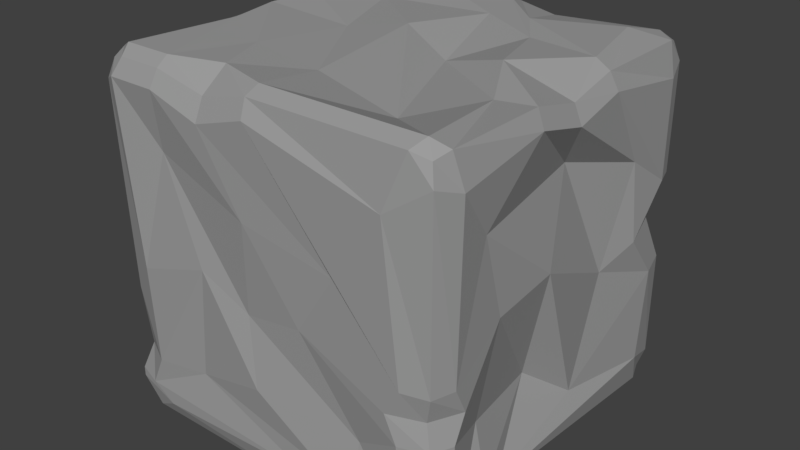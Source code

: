 # Source: Rock_Cubic_3.blend  (saved by Blender 2.79.0; exported with 4.5.12 LTS)
import bpy
from mathutils import Matrix  # noqa: F401  (used for matrix-valued properties, if any)

bpy.ops.wm.read_factory_settings(use_empty=True)
scene = bpy.context.scene
scene.name = 'Scene'

# ---- collections
col_collection_1 = bpy.data.collections.new('Collection 1'); scene.collection.children.link(col_collection_1)

# ---- materials (node trees are filled in below, after node groups)
mat_rock = bpy.data.materials.new('Rock')
mat_rock.alpha_threshold = 0.0
mat_rock.use_transparent_shadow = False
mat_rock.diffuse_color = (0.3343, 0.3343, 0.3343, 1.0)
mat_rock.roughness = 0.5
mat_rock.line_color = (0.0, 0.0, 0.0, 1.0)

# ---- material node trees

# ---- world
world_world = bpy.data.worlds.new('World'); scene.world = world_world
world_world.color = (0.05088, 0.05088, 0.05088)
world_world.use_sun_shadow = False
world_world.sun_shadow_jitter_overblur = 0.0
world_world.cycles.sampling_method = 'MANUAL'

# ---- meshes
me_cube = bpy.data.meshes.new('Cube')
me_cube.from_pydata([(-0.4829, 0.4919, 0.02963), (0.4464, 0.4919, 0.02963), (0.4182, -0.4373, 0.02963), (-0.4829, -0.4373, 0.02963), (-0.4829, 0.4919, 0.9589), (0.4464, 0.4919, 0.9589), (0.4464, -0.4373, 0.9589), (-0.4829, -0.4373, 0.9589), (-0.4364, 0.506, 0.01558), (0.3999, 0.506, 0.01558), (0.3714, -0.4513, 0.01558), (-0.4364, -0.4513, 0.01558), (-0.4364, 0.506, 0.9729), (0.3999, 0.506, 0.9729), (0.3999, -0.4513, 0.9729), (-0.4364, -0.4513, 0.9729), (-0.4969, 0.4505, 0.01558), (-0.4969, -0.3959, 0.01558), (0.4604, 0.4505, 0.01558), (0.4339, -0.3959, 0.03389), (-0.4969, 0.4505, 0.9729), (-0.4969, -0.3959, 0.9729), (0.4604, 0.4505, 0.9729), (0.4604, -0.3959, 0.9729), (-0.4551, -0.4148, 0.9942), (-0.4551, 0.4694, 0.9942), (0.4186, -0.4148, 0.9942), (0.3614, 0.4148, 0.9942), (-0.3663, 0.3899, -0.005756), (-0.3377, -0.3274, -0.005756), (0.3402, 0.3978, -0.005756), (0.3421, -0.3856, -0.005756), (-0.4969, 0.506, 0.07978), (-0.4969, 0.506, 0.9087), (0.4604, 0.506, 0.07978), (0.4604, 0.506, 0.9087), (0.4604, -0.4513, 0.1065), (0.4604, -0.4513, 0.9087), (-0.4969, -0.4513, 0.07978), (-0.4969, -0.4513, 0.9087), (0.3493, -0.4727, 0.8328), (0.4007, -0.4727, 0.07406), (-0.4551, -0.4727, 0.9272), (-0.3618, -0.4727, 0.06131), (-0.394, 0.5273, 0.8366), (-0.381, 0.5273, 0.125), (0.3565, 0.5273, 0.8303), (0.3524, 0.5273, 0.1001), (-0.5183, 0.4046, 0.2301), (-0.5183, 0.4694, 0.9272), (-0.5183, -0.373, 0.06131), (-0.5183, -0.3144, 0.8214), (0.4817, 0.4388, 0.8862), (0.4817, 0.4017, 0.1157), (0.4817, -0.3818, 0.8844), (0.4817, -0.4025, 0.1383), (-0.4653, 0.1914, 0.02444), (-0.4969, -0.1528, 0.01558), (0.4317, -0.07875, 0.04227), (0.4491, -0.33, 0.04155), (-0.4983, 0.1684, 0.935), (-0.4803, -0.1138, 0.9685), (0.4604, 0.1684, 0.9729), (0.4604, -0.1138, 0.9729), (-0.4143, -0.1201, 0.9942), (-0.4272, 0.1747, 0.9942), (0.3558, -0.1201, 0.9642), (0.4186, 0.1747, 0.9942), (-0.4191, 0.2011, -0.005756), (-0.4063, -0.1666, 0.0088), (0.3994, 0.02847, 0.01026), (0.3786, -0.3325, -0.005756), (0.4696, -0.2145, 0.08197), (0.4817, -0.3693, 0.09269), (0.4817, 0.1747, 0.9272), (0.4817, -0.1201, 0.9272), (-0.5183, 0.1747, 0.864), (-0.5183, -0.1201, 0.9125), (-0.5183, 0.1747, 0.1477), (-0.5183, -0.1024, 0.06131), (-0.02891, 0.507, 0.03432), (0.1956, 0.506, 0.02548), (0.2489, -0.4513, 0.01558), (0.06029, -0.4513, 0.01558), (-0.08278, 0.506, 0.9539), (0.1015, 0.506, 0.9539), (-0.03394, -0.4513, 0.9729), (-0.3127, -0.4513, 0.9729), (0.2351, 0.3961, -0.005756), (0.01516, 0.4694, -0.005756), (0.2278, -0.3889, -0.005756), (0.03898, -0.3761, -0.005756), (-0.1044, 0.3819, 0.9942), (0.1433, 0.3253, 0.9942), (-0.3189, -0.4148, 0.9942), (-0.02772, -0.4148, 0.9942), (0.01516, 0.5273, 0.07589), (0.1818, 0.5273, 0.07001), (-0.06913, 0.5273, 0.862), (0.1556, 0.5273, 0.862), (0.2518, -0.4727, 0.08288), (0.1153, -0.4727, 0.08366), (-0.02772, -0.4727, 0.9272), (-0.3189, -0.4727, 0.9272), (-0.3062, 0.3109, 0.9702), (0.2128, 0.2235, 0.9845), (-0.2391, -0.2177, 0.99), (0.2381, -0.2879, 0.9443), (0.2434, 0.2479, 0.02172), (-0.2432, 0.2764, 0.03139), (0.2026, -0.1506, 0.007469), (-0.172, -0.2461, 0.04433), (-0.4969, 0.506, 0.5189), (-0.4969, 0.506, 0.69), (0.4604, 0.506, 0.3738), (0.4604, 0.506, 0.6147), (0.4604, -0.4513, 0.3044), (0.4604, -0.4513, 0.4391), (-0.4969, -0.4513, 0.1057), (-0.4825, -0.4427, 0.3512), (0.3947, -0.4727, 0.4421), (0.3868, -0.4727, 0.3014), (-0.4065, -0.4727, 0.445), (-0.4278, -0.4727, 0.1022), (-0.4551, 0.5273, 0.6962), (-0.4551, 0.5273, 0.5128), (0.4014, 0.5273, 0.6201), (0.3938, 0.5273, 0.3684), (-0.5183, 0.439, 0.5128), (-0.5183, 0.4356, 0.6826), (-0.5183, -0.3946, 0.1022), (-0.5183, -0.3011, 0.4675), (0.4817, 0.442, 0.6201), (0.4817, 0.4258, 0.3684), (0.4817, -0.3933, 0.4421), (0.4817, -0.3933, 0.3014), (-0.496, 0.2967, 0.3239), (-0.476, 0.2582, 0.7484), (-0.4801, -0.179, 0.1994), (-0.4756, -0.1505, 0.7799), (0.4693, 0.3109, 0.7097), (0.4527, 0.1149, 0.1527), (0.4673, -0.2868, 0.7545), (0.4406, -0.2624, 0.2706), (0.1982, -0.4518, 0.6262), (0.2616, -0.4481, 0.2361), (-0.3265, -0.4481, 0.7687), (-0.2411, -0.4544, 0.1974), (-0.2004, 0.5138, 0.7537), (-0.3082, 0.5012, 0.2218), (0.225, 0.4744, 0.6935), (0.2849, 0.5052, 0.2401), (-0.477, 0.071, 0.02647), (0.4593, -0.2563, 0.02505), (-0.4969, 0.02731, 0.9648), (0.4604, 0.02731, 0.9406), (-0.4423, 0.02731, 0.9942), (0.2743, 0.02731, 0.9942), (-0.3251, 0.027, 0.07036), (0.3826, -0.153, -0.005756), (0.4817, -0.2735, 0.1224), (0.4817, 0.02731, 0.8904), (-0.5183, 0.02731, 0.9033), (-0.5183, 0.01974, 0.2042), (-0.233, 0.1339, 0.01396), (0.238, 0.03545, 0.0522), (-0.2208, 0.06798, 0.9641), (0.09482, 0.05578, 0.9456), (0.3979, -0.01743, 0.2523), (0.4164, 0.07815, 0.7735), (-0.5052, 0.02718, 0.6215), (-0.4747, 0.08629, 0.3154), (0.1047, 0.4947, 0.0305), (0.1745, -0.4304, 0.04119), (-0.002394, 0.506, 0.9729), (-0.1733, -0.447, 0.9399), (0.07619, 0.3796, -0.005756), (0.1716, -0.3255, -0.005756), (-0.01715, 0.4694, 0.9942), (-0.1733, -0.3725, 0.9942), (0.07619, 0.5273, 0.1272), (0.01923, 0.5273, 0.9457), (0.1716, -0.4727, 0.1278), (-0.1733, -0.4727, 0.8826), (0.03266, 0.313, 0.9885), (-0.05072, -0.2156, 0.9632), (-0.06495, 0.2337, -0.005756), (0.053, -0.1465, -0.005756), (-0.04258, 0.5273, 0.2605), (0.04689, 0.5273, 0.7863), (-0.03445, -0.4727, 0.2523), (-0.05478, -0.4668, 0.6813), (-0.08122, 0.1331, 0.983), (-0.0596, -0.03381, 0.004299), (-0.476, 0.4917, 0.5992), (0.438, 0.4653, 0.4942), (0.4435, -0.4402, 0.3718), (-0.4718, -0.4297, 0.1839), (0.354, -0.4727, 0.3718), (-0.3898, -0.4727, 0.1839), (-0.3989, 0.5273, 0.5992), (0.3275, 0.5273, 0.4942), (-0.5183, 0.381, 0.5992), (-0.5183, -0.3484, 0.1839), (0.4817, 0.3235, 0.4942), (0.4817, -0.3589, 0.3718), (-0.5183, 0.1869, 0.5532), (-0.4912, -0.2045, 0.4117), (0.4496, 0.2214, 0.4414), (0.4682, -0.2258, 0.5329), (0.09075, -0.4514, 0.4576), (-0.2106, -0.4607, 0.5044), (-0.2188, 0.5273, 0.5875), (0.2026, 0.5273, 0.4576), (-0.5103, 0.01918, 0.5024), (0.4817, -0.0581, 0.5715), (-0.07309, -0.4481, 0.4312), (0.03673, 0.4771, 0.3987)], [], [(31, 19, 2, 10), (26, 14, 6, 23), (46, 13, 5, 35), (54, 23, 6, 37), (42, 15, 7, 39), (50, 17, 3, 38), (37, 6, 14, 40), (103, 87, 15, 42), (33, 4, 12, 44), (99, 85, 13, 46), (21, 7, 15, 24), (95, 86, 14, 26), (17, 29, 11, 3), (90, 31, 10, 82), (81, 9, 30, 88), (110, 71, 31, 90), (0, 8, 28, 16), (57, 69, 29, 17), (85, 93, 27, 13), (107, 95, 26, 66), (4, 20, 25, 12), (61, 21, 24, 64), (32, 0, 16, 48), (79, 57, 17, 50), (35, 5, 22, 52), (75, 63, 23, 54), (13, 27, 22, 5), (66, 26, 23, 63), (9, 1, 18, 30), (71, 59, 19, 31), (59, 73, 55, 19), (142, 75, 54, 134), (1, 34, 53, 18), (115, 35, 52, 132), (61, 77, 51, 21), (138, 79, 50, 130), (4, 33, 49, 20), (112, 32, 48, 128), (81, 97, 47, 9), (150, 99, 46, 126), (0, 32, 45, 8), (113, 33, 44, 124), (83, 101, 43, 11), (146, 103, 42, 122), (2, 36, 41, 10), (117, 37, 40, 120), (21, 51, 39, 7), (130, 50, 38, 118), (11, 43, 38, 3), (122, 42, 39, 119), (19, 55, 36, 2), (134, 54, 37, 117), (9, 47, 34, 1), (126, 46, 35, 115), (128, 48, 78, 136), (171, 163, 79, 138), (20, 49, 76, 60), (154, 162, 77, 61), (132, 52, 74, 140), (169, 161, 75, 142), (18, 53, 72, 58), (153, 160, 73, 59), (30, 18, 58, 70), (159, 153, 59, 71), (27, 67, 62, 22), (157, 66, 63, 155), (52, 22, 62, 74), (161, 155, 63, 75), (48, 16, 56, 78), (163, 152, 57, 79), (20, 60, 65, 25), (154, 61, 64, 156), (93, 105, 67, 27), (167, 107, 66, 157), (16, 28, 68, 56), (152, 158, 69, 57), (88, 30, 70, 108), (165, 159, 71, 110), (158, 164, 111, 69), (193, 165, 110, 187), (28, 89, 109, 68), (176, 88, 108, 186), (156, 64, 106, 166), (192, 185, 107, 167), (25, 65, 104, 92), (178, 184, 105, 93), (120, 40, 102, 144), (191, 183, 103, 146), (10, 41, 100, 82), (173, 182, 101, 83), (124, 44, 98, 148), (189, 181, 99, 150), (8, 45, 96, 80), (172, 180, 97, 81), (64, 24, 94, 106), (185, 179, 95, 107), (12, 25, 92, 84), (174, 178, 93, 85), (69, 111, 91, 29), (187, 110, 90, 177), (8, 80, 89, 28), (172, 81, 88, 176), (29, 91, 83, 11), (177, 90, 82, 173), (24, 15, 87, 94), (179, 175, 86, 95), (44, 12, 84, 98), (181, 174, 85, 99), (40, 14, 86, 102), (183, 175, 87, 103), (180, 188, 151, 97), (217, 189, 150, 213), (45, 125, 149, 96), (200, 124, 148, 212), (182, 190, 147, 101), (216, 191, 146, 211), (41, 121, 145, 100), (198, 120, 144, 210), (160, 168, 143, 73), (215, 169, 142, 209), (53, 133, 141, 72), (204, 132, 140, 208), (162, 170, 139, 77), (214, 171, 138, 207), (49, 129, 137, 76), (202, 128, 136, 206), (47, 127, 114, 34), (201, 126, 115, 195), (55, 135, 116, 36), (205, 134, 117, 196), (43, 123, 118, 38), (199, 122, 119, 197), (51, 131, 119, 39), (203, 130, 118, 197), (36, 116, 121, 41), (196, 117, 120, 198), (101, 147, 123, 43), (211, 146, 122, 199), (32, 112, 125, 45), (194, 113, 124, 200), (97, 151, 127, 47), (213, 150, 126, 201), (33, 113, 129, 49), (194, 112, 128, 202), (77, 139, 131, 51), (207, 138, 130, 203), (34, 114, 133, 53), (195, 115, 132, 204), (73, 143, 135, 55), (209, 142, 134, 205), (206, 136, 171, 214), (76, 137, 170, 162), (208, 140, 169, 215), (72, 141, 168, 160), (184, 192, 167, 105), (65, 156, 166, 104), (186, 108, 165, 193), (68, 109, 164, 158), (108, 70, 159, 165), (56, 68, 158, 152), (105, 167, 157, 67), (60, 154, 156, 65), (78, 56, 152, 163), (74, 62, 155, 161), (67, 157, 155, 62), (70, 58, 153, 159), (58, 72, 160, 153), (140, 74, 161, 169), (60, 76, 162, 154), (136, 78, 163, 171), (109, 186, 193, 164), (104, 166, 192, 184), (210, 144, 191, 216), (100, 145, 190, 182), (212, 148, 189, 217), (96, 149, 188, 180), (102, 86, 175, 183), (98, 84, 174, 181), (94, 87, 175, 179), (91, 177, 173, 83), (80, 172, 176, 89), (111, 187, 177, 91), (84, 92, 178, 174), (106, 94, 179, 185), (80, 96, 180, 172), (148, 98, 181, 189), (82, 100, 182, 173), (144, 102, 183, 191), (92, 104, 184, 178), (166, 106, 185, 192), (89, 176, 186, 109), (164, 193, 187, 111), (149, 212, 217, 188), (145, 210, 216, 190), (141, 208, 215, 168), (137, 206, 214, 170), (143, 209, 205, 135), (114, 195, 204, 133), (139, 207, 203, 131), (113, 194, 202, 129), (151, 213, 201, 127), (112, 194, 200, 125), (147, 211, 199, 123), (116, 196, 198, 121), (131, 203, 197, 119), (123, 199, 197, 118), (135, 205, 196, 116), (127, 201, 195, 114), (129, 202, 206, 137), (170, 214, 207, 139), (133, 204, 208, 141), (168, 215, 209, 143), (121, 198, 210, 145), (190, 216, 211, 147), (125, 200, 212, 149), (188, 217, 213, 151)])
me_cube.materials.append(mat_rock)
me_cube.use_remesh_preserve_volume = False
me_cube.use_remesh_preserve_attributes = False
me_cube.use_mirror_vertex_groups = False
me_cube.update()

# ---- objects
ob_cube = bpy.data.objects.new('Cube', me_cube)

# ---- transforms, parenting, visibility, modifiers, constraints
ob_cube.location = (0.0, 0.0, 0.005176)
ob_cube.lock_rotations_4d = False
ob_cube.empty_display_type = 'ARROWS'
ob_cube.lineart.crease_threshold = 0.0

# ---- collection membership
col_collection_1.objects.link(ob_cube)

# ---- scene / render settings (as saved in the file)
scene.frame_start = 1; scene.frame_end = 250; scene.frame_set(1)
scene.render.engine = 'BLENDER_EEVEE_NEXT'
scene.render.resolution_percentage = 50
scene.render.dither_intensity = 0.0
scene.cycles.use_denoising = False
scene.cycles.samples = 128
scene.cycles.sampling_pattern = 'TABULATED_SOBOL'
scene.cycles.use_adaptive_sampling = False
scene.cycles.use_light_tree = False
scene.cycles.blur_glossy = 0.0
scene.cycles.sample_clamp_indirect = 0.0
scene.view_settings.view_transform = 'Standard'
bpy.context.view_layer.update()

# ---- added for rendering (the .blend has no active camera and no usable light): camera, sun
cam_auto = bpy.data.cameras.new('AutoCamera')
cam_auto.lens = 50.0
cam_auto.sensor_width = 36.0
cam_auto.clip_end = 1000.0
ob_auto_camera = bpy.data.objects.new('AutoCamera', cam_auto)
scene.collection.objects.link(ob_auto_camera)
ob_auto_camera.location = (1.58428, -1.89573, 1.78145)
ob_auto_camera.rotation_euler = (1.09748, -7.21219e-08, 0.694738)
scene.camera = ob_auto_camera
light_auto_sun = bpy.data.lights.new('AutoSun', 'SUN')
light_auto_sun.energy = 3.0
light_auto_sun.angle = 0.0523599
ob_auto_sun = bpy.data.objects.new('AutoSun', light_auto_sun)
scene.collection.objects.link(ob_auto_sun)
ob_auto_sun.rotation_euler = (0.872665, 0.174533, 0.523599)
bpy.context.view_layer.update()
